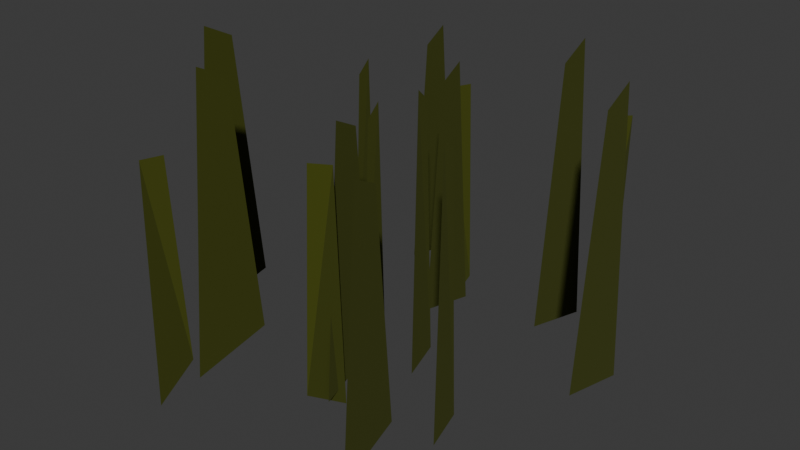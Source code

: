 # Source: grass.blend  (saved by Blender 4.2.66; exported with 4.5.12 LTS)
import bpy
from mathutils import Matrix  # noqa: F401  (used for matrix-valued properties, if any)

bpy.ops.wm.read_factory_settings(use_empty=True)
scene = bpy.context.scene
scene.name = 'Scene'

# ---- collections
col_collection = bpy.data.collections.new('Collection'); scene.collection.children.link(col_collection)

# ---- materials (node trees are filled in below, after node groups)
mat_ground = bpy.data.materials.new('Ground')
mat_leaves = bpy.data.materials.new('Leaves')
mat_leaves.alpha_threshold = 0.0
mat_leaves.roughness = 0.5
mat_leaves.line_color = (0.0, 0.0, 0.0, 1.0)

# ---- material node trees
mat_ground.use_nodes = True; mat_ground.node_tree.nodes.clear()
_N = mat_ground.node_tree.nodes; _L = mat_ground.node_tree.links
n0 = _N.new('ShaderNodeBsdfPrincipled'); n0.name = 'Principled BSDF'; n0.location = (10, 300)
n0.inputs[0].default_value = (0.02243, 0.01084, 0.001113, 1.0)
n0.inputs[2].default_value = 1.0
n1 = _N.new('ShaderNodeOutputMaterial'); n1.name = 'Material Output'; n1.location = (300, 300)
_L.new(n0.outputs[0], n1.inputs[0])
n1.is_active_output = True
mat_leaves.use_nodes = True; mat_leaves.node_tree.nodes.clear()
_N = mat_leaves.node_tree.nodes; _L = mat_leaves.node_tree.links
n0 = _N.new('ShaderNodeOutputMaterial'); n0.name = 'Material Output'; n0.location = (300, 300)
n1 = _N.new('ShaderNodeBsdfPrincipled'); n1.name = 'Principled BSDF'; n1.location = (10, 300)
n1.inputs[0].default_value = (0.05068, 0.05972, 0.0, 1.0)
n1.inputs[2].default_value = 1.0
n1.inputs[3].default_value = 1.45
_L.new(n1.outputs[0], n0.inputs[0])
n0.is_active_output = True

# ---- world
world_world = bpy.data.worlds.new('World'); scene.world = world_world
world_world.use_nodes = True; world_world.node_tree.nodes.clear()
_N = world_world.node_tree.nodes; _L = world_world.node_tree.links
n0 = _N.new('ShaderNodeOutputWorld'); n0.name = 'World Output'; n0.location = (300, 300)
n1 = _N.new('ShaderNodeBackground'); n1.name = 'Background'; n1.location = (10, 300)
n1.inputs[0].default_value = (0.05088, 0.05088, 0.05088, 1.0)
_L.new(n1.outputs[0], n0.inputs[0])
n0.is_active_output = True
world_world.color = (0.05088, 0.05088, 0.05088)
world_world.sun_shadow_jitter_overblur = 0.0

# ---- meshes
me_tree_002 = bpy.data.meshes.new('Tree.002')
me_tree_002.from_pydata([(-1.238e-06, -0.008234, -0.00358), (-1.146e-06, 0.1266, 0.1583), (-1.245e-06, 0.4605, -0.01672), (-1.14e-06, 0.3087, 0.1681)], [], [(0, 1, 3, 2)])
me_tree_002.polygons.foreach_set('material_index', [1])
_uv = me_tree_002.uv_layers.new(name='UVMap')
_uv.uv.foreach_set('vector', [0.0, 0.0, 1.0, 0.0, 1.0, 1.0, 0.0, 1.0])
me_tree_002.materials.append(mat_ground)
me_tree_002.materials.append(mat_leaves)
me_tree_002.update()
me_tree_004 = bpy.data.meshes.new('Tree.004')
me_tree_004.from_pydata([(-1.238e-06, -0.008234, -0.00358), (-1.146e-06, 0.1266, 0.1583), (-1.245e-06, 0.4605, -0.01672), (-1.14e-06, 0.3087, 0.1681)], [], [(0, 1, 3, 2)])
me_tree_004.polygons.foreach_set('material_index', [1])
_uv = me_tree_004.uv_layers.new(name='UVMap')
_uv.uv.foreach_set('vector', [0.0, 0.0, 1.0, 0.0, 1.0, 1.0, 0.0, 1.0])
me_tree_004.materials.append(mat_ground)
me_tree_004.materials.append(mat_leaves)
me_tree_004.update()
me_tree_005 = bpy.data.meshes.new('Tree.005')
me_tree_005.from_pydata([(-1.25e-06, 0.09567, -0.03366), (-0.002832, 0.1838, 0.1571), (-1.25e-06, 0.3351, -0.04176), (0.00283, 0.273, 0.1658)], [], [(0, 1, 3, 2)])
me_tree_005.polygons.foreach_set('material_index', [1])
_uv = me_tree_005.uv_layers.new(name='UVMap')
_uv.uv.foreach_set('vector', [0.0, 0.0, 1.0, 0.0, 1.0, 1.0, 0.0, 1.0])
me_tree_005.materials.append(mat_ground)
me_tree_005.materials.append(mat_leaves)
me_tree_005.update()
me_tree_006 = bpy.data.meshes.new('Tree.006')
me_tree_006.from_pydata([(-0.005815, 0.06753, -0.01337), (-0.04307, 0.1669, 0.1489), (0.002484, 0.3699, -0.03503), (0.04639, 0.2834, 0.147)], [], [(0, 1, 3, 2)])
me_tree_006.polygons.foreach_set('material_index', [1])
_uv = me_tree_006.uv_layers.new(name='UVMap')
_uv.uv.foreach_set('vector', [0.0, 0.0, 1.0, 0.0, 1.0, 1.0, 0.0, 1.0])
me_tree_006.materials.append(mat_ground)
me_tree_006.materials.append(mat_leaves)
me_tree_006.update()
me_tree_007 = bpy.data.meshes.new('Tree.007')
me_tree_007.from_pydata([(-1.238e-06, -0.008234, -0.00358), (-1.146e-06, 0.1266, 0.1583), (-1.245e-06, 0.4605, -0.01672), (-1.14e-06, 0.3087, 0.1681)], [], [(0, 1, 3, 2)])
me_tree_007.polygons.foreach_set('material_index', [1])
_uv = me_tree_007.uv_layers.new(name='UVMap')
_uv.uv.foreach_set('vector', [0.0, 0.0, 1.0, 0.0, 1.0, 1.0, 0.0, 1.0])
me_tree_007.materials.append(mat_ground)
me_tree_007.materials.append(mat_leaves)
me_tree_007.update()
me_tree_008 = bpy.data.meshes.new('Tree.008')
me_tree_008.from_pydata([(-1.238e-06, -0.008234, -0.00358), (-1.146e-06, 0.1266, 0.1583), (-1.245e-06, 0.4605, -0.01672), (-1.14e-06, 0.3087, 0.1681)], [], [(0, 1, 3, 2)])
me_tree_008.polygons.foreach_set('material_index', [1])
_uv = me_tree_008.uv_layers.new(name='UVMap')
_uv.uv.foreach_set('vector', [0.0, 0.0, 1.0, 0.0, 1.0, 1.0, 0.0, 1.0])
me_tree_008.materials.append(mat_ground)
me_tree_008.materials.append(mat_leaves)
me_tree_008.update()
me_tree_009 = bpy.data.meshes.new('Tree.009')
me_tree_009.from_pydata([(-1.25e-06, 0.09567, -0.03366), (-0.002832, 0.1838, 0.1571), (-1.25e-06, 0.3351, -0.04176), (0.00283, 0.273, 0.1658)], [], [(0, 1, 3, 2)])
me_tree_009.polygons.foreach_set('material_index', [1])
_uv = me_tree_009.uv_layers.new(name='UVMap')
_uv.uv.foreach_set('vector', [0.0, 0.0, 1.0, 0.0, 1.0, 1.0, 0.0, 1.0])
me_tree_009.materials.append(mat_ground)
me_tree_009.materials.append(mat_leaves)
me_tree_009.update()
me_tree_010 = bpy.data.meshes.new('Tree.010')
me_tree_010.from_pydata([(-0.005815, 0.06753, -0.01337), (-0.04307, 0.1669, 0.1489), (0.002484, 0.3699, -0.03503), (0.04639, 0.2834, 0.147)], [], [(0, 1, 3, 2)])
me_tree_010.polygons.foreach_set('material_index', [1])
_uv = me_tree_010.uv_layers.new(name='UVMap')
_uv.uv.foreach_set('vector', [0.0, 0.0, 1.0, 0.0, 1.0, 1.0, 0.0, 1.0])
me_tree_010.materials.append(mat_ground)
me_tree_010.materials.append(mat_leaves)
me_tree_010.update()
me_tree_011 = bpy.data.meshes.new('Tree.011')
me_tree_011.from_pydata([(-1.238e-06, -0.008234, -0.00358), (-1.146e-06, 0.1266, 0.1583), (-1.245e-06, 0.4605, -0.01672), (-1.14e-06, 0.3087, 0.1681)], [], [(0, 1, 3, 2)])
me_tree_011.polygons.foreach_set('material_index', [1])
_uv = me_tree_011.uv_layers.new(name='UVMap')
_uv.uv.foreach_set('vector', [0.0, 0.0, 1.0, 0.0, 1.0, 1.0, 0.0, 1.0])
me_tree_011.materials.append(mat_ground)
me_tree_011.materials.append(mat_leaves)
me_tree_011.update()
me_tree_012 = bpy.data.meshes.new('Tree.012')
me_tree_012.from_pydata([(-1.238e-06, -0.008234, -0.00358), (-1.146e-06, 0.1266, 0.1583), (-1.245e-06, 0.4605, -0.01672), (-1.14e-06, 0.3087, 0.1681)], [], [(0, 1, 3, 2)])
me_tree_012.polygons.foreach_set('material_index', [1])
_uv = me_tree_012.uv_layers.new(name='UVMap')
_uv.uv.foreach_set('vector', [0.0, 0.0, 1.0, 0.0, 1.0, 1.0, 0.0, 1.0])
me_tree_012.materials.append(mat_ground)
me_tree_012.materials.append(mat_leaves)
me_tree_012.update()
me_tree_013 = bpy.data.meshes.new('Tree.013')
me_tree_013.from_pydata([(-1.25e-06, 0.09567, -0.03366), (-0.002832, 0.1838, 0.1571), (-1.25e-06, 0.3351, -0.04176), (0.00283, 0.273, 0.1658)], [], [(0, 1, 3, 2)])
me_tree_013.polygons.foreach_set('material_index', [1])
_uv = me_tree_013.uv_layers.new(name='UVMap')
_uv.uv.foreach_set('vector', [0.0, 0.0, 1.0, 0.0, 1.0, 1.0, 0.0, 1.0])
me_tree_013.materials.append(mat_ground)
me_tree_013.materials.append(mat_leaves)
me_tree_013.update()
me_tree_014 = bpy.data.meshes.new('Tree.014')
me_tree_014.from_pydata([(-0.005815, 0.06753, -0.01337), (-0.04307, 0.1669, 0.1489), (0.002484, 0.3699, -0.03503), (0.04639, 0.2834, 0.147)], [], [(0, 1, 3, 2)])
me_tree_014.polygons.foreach_set('material_index', [1])
_uv = me_tree_014.uv_layers.new(name='UVMap')
_uv.uv.foreach_set('vector', [0.0, 0.0, 1.0, 0.0, 1.0, 1.0, 0.0, 1.0])
me_tree_014.materials.append(mat_ground)
me_tree_014.materials.append(mat_leaves)
me_tree_014.update()
me_tree_015 = bpy.data.meshes.new('Tree.015')
me_tree_015.from_pydata([(-1.238e-06, -0.008234, -0.00358), (-1.146e-06, 0.1266, 0.1583), (-1.245e-06, 0.4605, -0.01672), (-1.14e-06, 0.3087, 0.1681)], [], [(0, 1, 3, 2)])
me_tree_015.polygons.foreach_set('material_index', [1])
_uv = me_tree_015.uv_layers.new(name='UVMap')
_uv.uv.foreach_set('vector', [0.0, 0.0, 1.0, 0.0, 1.0, 1.0, 0.0, 1.0])
me_tree_015.materials.append(mat_ground)
me_tree_015.materials.append(mat_leaves)
me_tree_015.update()
me_tree_016 = bpy.data.meshes.new('Tree.016')
me_tree_016.from_pydata([(-1.238e-06, -0.008234, -0.00358), (-1.146e-06, 0.1266, 0.1583), (-1.245e-06, 0.4605, -0.01672), (-1.14e-06, 0.3087, 0.1681)], [], [(0, 1, 3, 2)])
me_tree_016.polygons.foreach_set('material_index', [1])
_uv = me_tree_016.uv_layers.new(name='UVMap')
_uv.uv.foreach_set('vector', [0.0, 0.0, 1.0, 0.0, 1.0, 1.0, 0.0, 1.0])
me_tree_016.materials.append(mat_ground)
me_tree_016.materials.append(mat_leaves)
me_tree_016.update()
me_tree_017 = bpy.data.meshes.new('Tree.017')
me_tree_017.from_pydata([(-1.25e-06, 0.09567, -0.03366), (-0.002832, 0.1838, 0.1571), (-1.25e-06, 0.3351, -0.04176), (0.00283, 0.273, 0.1658)], [], [(0, 1, 3, 2)])
me_tree_017.polygons.foreach_set('material_index', [1])
_uv = me_tree_017.uv_layers.new(name='UVMap')
_uv.uv.foreach_set('vector', [0.0, 0.0, 1.0, 0.0, 1.0, 1.0, 0.0, 1.0])
me_tree_017.materials.append(mat_ground)
me_tree_017.materials.append(mat_leaves)
me_tree_017.update()
me_tree_018 = bpy.data.meshes.new('Tree.018')
me_tree_018.from_pydata([(-0.005815, 0.06753, -0.01337), (-0.04307, 0.1669, 0.1489), (0.002484, 0.3699, -0.03503), (0.04639, 0.2834, 0.147)], [], [(0, 1, 3, 2)])
me_tree_018.polygons.foreach_set('material_index', [1])
_uv = me_tree_018.uv_layers.new(name='UVMap')
_uv.uv.foreach_set('vector', [0.0, 0.0, 1.0, 0.0, 1.0, 1.0, 0.0, 1.0])
me_tree_018.materials.append(mat_ground)
me_tree_018.materials.append(mat_leaves)
me_tree_018.update()

# ---- objects
ob_grass = bpy.data.objects.new('Grass', me_tree_002)
ob_grass_001 = bpy.data.objects.new('Grass.001', me_tree_004)
ob_grass_002 = bpy.data.objects.new('Grass.002', me_tree_005)
ob_grass_003 = bpy.data.objects.new('Grass.003', me_tree_006)
ob_grass_004 = bpy.data.objects.new('Grass.004', me_tree_007)
ob_grass_005 = bpy.data.objects.new('Grass.005', me_tree_008)
ob_grass_006 = bpy.data.objects.new('Grass.006', me_tree_009)
ob_grass_007 = bpy.data.objects.new('Grass.007', me_tree_010)
ob_grass_008 = bpy.data.objects.new('Grass.008', me_tree_011)
ob_grass_009 = bpy.data.objects.new('Grass.009', me_tree_012)
ob_grass_010 = bpy.data.objects.new('Grass.010', me_tree_013)
ob_grass_011 = bpy.data.objects.new('Grass.011', me_tree_014)
ob_grass_012 = bpy.data.objects.new('Grass.012', me_tree_015)
ob_grass_013 = bpy.data.objects.new('Grass.013', me_tree_016)
ob_grass_014 = bpy.data.objects.new('Grass.014', me_tree_017)
ob_grass_015 = bpy.data.objects.new('Grass.015', me_tree_018)

# ---- transforms, parenting, visibility, modifiers, constraints
ob_grass.location = (0.09765, 0.00534, 0.008874)
ob_grass.scale = (0.2221, 0.2221, 2.087)
ob_grass_001.location = (-0.02573, -0.1652, 0.008874)
ob_grass_001.rotation_euler = (0.0, -0.0, -3.016)
ob_grass_001.scale = (0.1966, 0.1966, 1.848)
ob_grass_002.location = (-0.03133, -0.02607, 0.004049)
ob_grass_002.rotation_euler = (0.0, -0.0, -3.016)
ob_grass_002.scale = (0.1966, 0.1966, 1.848)
ob_grass_003.location = (0.02276, 0.1755, -0.0005415)
ob_grass_003.rotation_euler = (0.0, -0.0, -6.173)
ob_grass_003.scale = (0.1861, 0.1861, 1.749)
ob_grass_004.location = (-0.01478, 0.1023, 0.008874)
ob_grass_004.scale = (0.2221, 0.2221, 2.087)
ob_grass_005.location = (-0.1382, -0.06822, 0.008874)
ob_grass_005.rotation_euler = (0.0, -0.0, -3.016)
ob_grass_005.scale = (0.1966, 0.1966, 1.848)
ob_grass_006.location = (-0.1438, 0.07094, 0.004049)
ob_grass_006.rotation_euler = (0.0, -0.0, -3.016)
ob_grass_006.scale = (0.1966, 0.1966, 1.848)
ob_grass_007.location = (-0.1595, 0.1724, 0.01942)
ob_grass_007.rotation_euler = (0.0, -0.0, -9.492)
ob_grass_007.scale = (0.1861, 0.1861, 1.749)
ob_grass_008.location = (-0.3832, -0.01148, 0.008874)
ob_grass_008.rotation_euler = (0.0, -0.0, -3.207)
ob_grass_008.scale = (0.2221, 0.2221, 2.087)
ob_grass_009.location = (-0.2488, 0.1506, 0.008874)
ob_grass_009.rotation_euler = (0.0, -0.0, -6.224)
ob_grass_009.scale = (0.1966, 0.1966, 1.848)
ob_grass_010.location = (-0.2524, 0.01137, 0.004049)
ob_grass_010.rotation_euler = (0.0, -0.0, -6.224)
ob_grass_010.scale = (0.1966, 0.1966, 1.848)
ob_grass_011.location = (-0.3196, -0.1861, -0.0005415)
ob_grass_011.rotation_euler = (0.0, -0.0, -9.381)
ob_grass_011.scale = (0.1861, 0.1861, 1.749)
ob_grass_012.location = (-0.2774, -0.1157, 0.008874)
ob_grass_012.rotation_euler = (0.0, -0.0, -3.207)
ob_grass_012.scale = (0.2221, 0.2221, 2.087)
ob_grass_013.location = (-0.143, 0.04641, 0.008874)
ob_grass_013.rotation_euler = (0.0, -0.0, -6.224)
ob_grass_013.scale = (0.1966, 0.1966, 1.848)
ob_grass_014.location = (-0.1466, -0.09281, 0.004049)
ob_grass_014.rotation_euler = (0.0, -0.0, -6.224)
ob_grass_014.scale = (0.1966, 0.1966, 1.848)
ob_grass_015.location = (-0.1376, -0.1951, 0.01942)
ob_grass_015.rotation_euler = (0.0, -0.0, -12.7)
ob_grass_015.scale = (0.1861, 0.1861, 1.749)

# ---- collection membership
col_collection.objects.link(ob_grass)
col_collection.objects.link(ob_grass_001)
col_collection.objects.link(ob_grass_002)
col_collection.objects.link(ob_grass_003)
col_collection.objects.link(ob_grass_004)
col_collection.objects.link(ob_grass_005)
col_collection.objects.link(ob_grass_006)
col_collection.objects.link(ob_grass_007)
col_collection.objects.link(ob_grass_008)
col_collection.objects.link(ob_grass_009)
col_collection.objects.link(ob_grass_010)
col_collection.objects.link(ob_grass_011)
col_collection.objects.link(ob_grass_012)
col_collection.objects.link(ob_grass_013)
col_collection.objects.link(ob_grass_014)
col_collection.objects.link(ob_grass_015)

# ---- scene / render settings (as saved in the file)
scene.frame_start = 1; scene.frame_end = 250; scene.frame_set(4)
scene.render.engine = 'BLENDER_EEVEE_NEXT'
bpy.context.view_layer.update()

# ---- added for rendering (the .blend has no active camera and no usable light): camera, sun
cam_auto = bpy.data.cameras.new('AutoCamera')
cam_auto.lens = 50.0
cam_auto.sensor_width = 36.0
cam_auto.clip_end = 1000.0
ob_auto_camera = bpy.data.objects.new('AutoCamera', cam_auto)
scene.collection.objects.link(ob_auto_camera)
ob_auto_camera.location = (0.614059, -0.917463, 0.751419)
ob_auto_camera.rotation_euler = (1.09748, -7.21219e-08, 0.694738)
scene.camera = ob_auto_camera
light_auto_sun = bpy.data.lights.new('AutoSun', 'SUN')
light_auto_sun.energy = 3.0
light_auto_sun.angle = 0.0523599
ob_auto_sun = bpy.data.objects.new('AutoSun', light_auto_sun)
scene.collection.objects.link(ob_auto_sun)
ob_auto_sun.rotation_euler = (0.872665, 0.174533, 0.523599)
bpy.context.view_layer.update()
